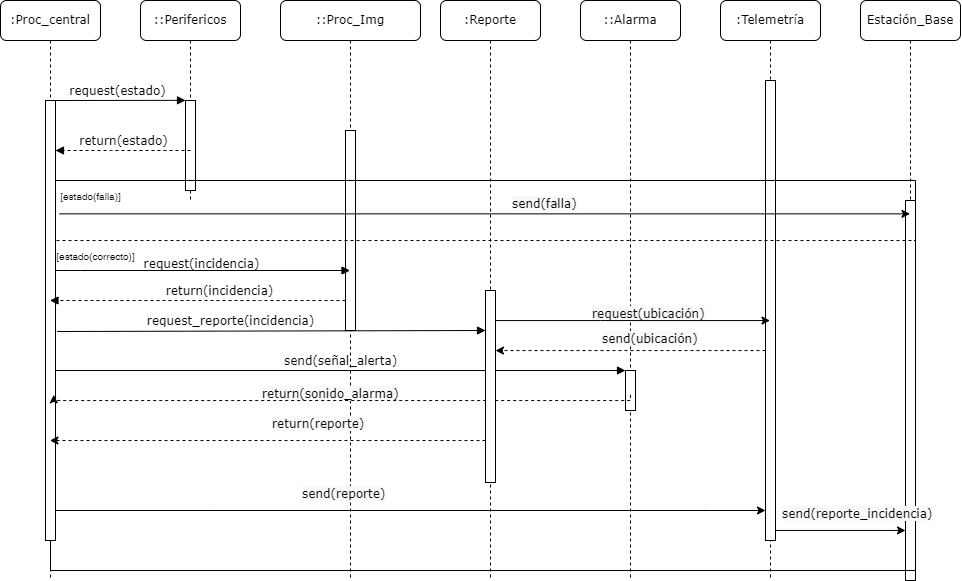

The diagram above was exported from draw.io. Its source (the exported page's mxGraphModel, read from the mxfile embedded in the PNG):
<mxGraphModel dx="738" dy="517" grid="1" gridSize="10" guides="1" tooltips="1" connect="1" arrows="1" fold="1" page="1" pageScale="1" pageWidth="1100" pageHeight="850" background="none" math="0" shadow="0">
  <root>
    <mxCell id="0" />
    <mxCell id="1" parent="0" />
    <mxCell id="7baba1c4bc27f4b0-2" value="::Perifericos" style="shape=umlLifeline;perimeter=lifelinePerimeter;whiteSpace=wrap;html=1;container=1;collapsible=0;recursiveResize=0;outlineConnect=0;rounded=1;shadow=0;comic=0;labelBackgroundColor=none;strokeWidth=1;fontFamily=Verdana;fontSize=12;align=center;" parent="1" vertex="1">
      <mxGeometry x="240" y="80" width="100" height="200" as="geometry" />
    </mxCell>
    <mxCell id="7baba1c4bc27f4b0-10" value="" style="html=1;points=[];perimeter=orthogonalPerimeter;rounded=0;shadow=0;comic=0;labelBackgroundColor=none;strokeWidth=1;fontFamily=Verdana;fontSize=12;align=center;" parent="7baba1c4bc27f4b0-2" vertex="1">
      <mxGeometry x="45" y="100" width="10" height="90" as="geometry" />
    </mxCell>
    <mxCell id="7baba1c4bc27f4b0-3" value="::Proc_Img" style="shape=umlLifeline;perimeter=lifelinePerimeter;whiteSpace=wrap;html=1;container=1;collapsible=0;recursiveResize=0;outlineConnect=0;rounded=1;shadow=0;comic=0;labelBackgroundColor=none;strokeWidth=1;fontFamily=Verdana;fontSize=12;align=center;" parent="1" vertex="1">
      <mxGeometry x="380" y="80" width="140" height="580" as="geometry" />
    </mxCell>
    <mxCell id="7baba1c4bc27f4b0-13" value="" style="html=1;points=[];perimeter=orthogonalPerimeter;rounded=0;shadow=0;comic=0;labelBackgroundColor=none;strokeWidth=1;fontFamily=Verdana;fontSize=12;align=center;" parent="7baba1c4bc27f4b0-3" vertex="1">
      <mxGeometry x="65" y="130" width="10" height="200" as="geometry" />
    </mxCell>
    <mxCell id="ob7--wOLwD1Lkr6RDhkL-26" value="&lt;span style=&quot;color: rgb(0, 0, 0); font-family: Verdana; font-size: 12px; font-style: normal; font-variant-ligatures: normal; font-variant-caps: normal; font-weight: 400; letter-spacing: normal; orphans: 2; text-align: center; text-indent: 0px; text-transform: none; widows: 2; word-spacing: 0px; -webkit-text-stroke-width: 0px; background-color: rgb(248, 249, 250); text-decoration-thickness: initial; text-decoration-style: initial; text-decoration-color: initial; float: none; display: inline !important;&quot;&gt;return(reporte)&lt;/span&gt;" style="text;whiteSpace=wrap;html=1;fontSize=10;" vertex="1" parent="7baba1c4bc27f4b0-3">
      <mxGeometry x="-10" y="410" width="150" height="40" as="geometry" />
    </mxCell>
    <mxCell id="7baba1c4bc27f4b0-4" value=":Reporte" style="shape=umlLifeline;perimeter=lifelinePerimeter;whiteSpace=wrap;html=1;container=1;collapsible=0;recursiveResize=0;outlineConnect=0;rounded=1;shadow=0;comic=0;labelBackgroundColor=none;strokeWidth=1;fontFamily=Verdana;fontSize=12;align=center;" parent="1" vertex="1">
      <mxGeometry x="540" y="80" width="100" height="580" as="geometry" />
    </mxCell>
    <mxCell id="7baba1c4bc27f4b0-5" value="::Alarma" style="shape=umlLifeline;perimeter=lifelinePerimeter;whiteSpace=wrap;html=1;container=1;collapsible=0;recursiveResize=0;outlineConnect=0;rounded=1;shadow=0;comic=0;labelBackgroundColor=none;strokeWidth=1;fontFamily=Verdana;fontSize=12;align=center;" parent="1" vertex="1">
      <mxGeometry x="680" y="80" width="100" height="580" as="geometry" />
    </mxCell>
    <mxCell id="7baba1c4bc27f4b0-19" value="" style="html=1;points=[];perimeter=orthogonalPerimeter;rounded=0;shadow=0;comic=0;labelBackgroundColor=none;strokeWidth=1;fontFamily=Verdana;fontSize=12;align=center;" parent="7baba1c4bc27f4b0-5" vertex="1">
      <mxGeometry x="45" y="370" width="10" height="40" as="geometry" />
    </mxCell>
    <mxCell id="ob7--wOLwD1Lkr6RDhkL-18" value="&lt;span style=&quot;color: rgb(0, 0, 0); font-family: Verdana; font-size: 12px; font-style: normal; font-variant-ligatures: normal; font-variant-caps: normal; font-weight: 400; letter-spacing: normal; orphans: 2; text-align: center; text-indent: 0px; text-transform: none; widows: 2; word-spacing: 0px; -webkit-text-stroke-width: 0px; background-color: rgb(248, 249, 250); text-decoration-thickness: initial; text-decoration-style: initial; text-decoration-color: initial; float: none; display: inline !important;&quot;&gt;request(ubicación)&lt;/span&gt;" style="text;whiteSpace=wrap;html=1;fontSize=10;" vertex="1" parent="7baba1c4bc27f4b0-5">
      <mxGeometry x="10" y="300" width="150" height="40" as="geometry" />
    </mxCell>
    <mxCell id="7baba1c4bc27f4b0-6" value=":Telemetría" style="shape=umlLifeline;perimeter=lifelinePerimeter;whiteSpace=wrap;html=1;container=1;collapsible=0;recursiveResize=0;outlineConnect=0;rounded=1;shadow=0;comic=0;labelBackgroundColor=none;strokeWidth=1;fontFamily=Verdana;fontSize=12;align=center;" parent="1" vertex="1">
      <mxGeometry x="820" y="80" width="100" height="580" as="geometry" />
    </mxCell>
    <mxCell id="ob7--wOLwD1Lkr6RDhkL-17" value="" style="html=1;points=[];perimeter=orthogonalPerimeter;rounded=0;shadow=0;comic=0;labelBackgroundColor=none;strokeWidth=1;fontFamily=Verdana;fontSize=12;align=center;" vertex="1" parent="7baba1c4bc27f4b0-6">
      <mxGeometry x="45" y="80" width="10" height="460" as="geometry" />
    </mxCell>
    <mxCell id="7baba1c4bc27f4b0-7" value="Estación_Base" style="shape=umlLifeline;perimeter=lifelinePerimeter;whiteSpace=wrap;html=1;container=1;collapsible=0;recursiveResize=0;outlineConnect=0;rounded=1;shadow=0;comic=0;labelBackgroundColor=none;strokeWidth=1;fontFamily=Verdana;fontSize=12;align=center;" parent="1" vertex="1">
      <mxGeometry x="960" y="80" width="100" height="580" as="geometry" />
    </mxCell>
    <mxCell id="7baba1c4bc27f4b0-25" value="" style="html=1;points=[];perimeter=orthogonalPerimeter;rounded=0;shadow=0;comic=0;labelBackgroundColor=none;strokeColor=#000000;strokeWidth=1;fillColor=#FFFFFF;fontFamily=Verdana;fontSize=12;fontColor=#000000;align=center;" parent="7baba1c4bc27f4b0-7" vertex="1">
      <mxGeometry x="45" y="200" width="10" height="380" as="geometry" />
    </mxCell>
    <mxCell id="ob7--wOLwD1Lkr6RDhkL-34" value="" style="swimlane;startSize=0;fontSize=10;" vertex="1" parent="7baba1c4bc27f4b0-7">
      <mxGeometry x="-810" y="180" width="865" height="390" as="geometry" />
    </mxCell>
    <mxCell id="NQ6Ry83cGA00tqIcaEeN-2" value="[estado(falla)]" style="text;html=1;align=center;verticalAlign=middle;resizable=0;points=[];autosize=1;strokeColor=none;fillColor=none;fontSize=10;" vertex="1" parent="ob7--wOLwD1Lkr6RDhkL-34">
      <mxGeometry width="80" height="30" as="geometry" />
    </mxCell>
    <mxCell id="NQ6Ry83cGA00tqIcaEeN-7" value="&lt;span style=&quot;color: rgb(0, 0, 0); font-family: Verdana; font-size: 12px; font-style: normal; font-variant-ligatures: normal; font-variant-caps: normal; font-weight: 400; letter-spacing: normal; orphans: 2; text-align: center; text-indent: 0px; text-transform: none; widows: 2; word-spacing: 0px; -webkit-text-stroke-width: 0px; background-color: rgb(248, 249, 250); text-decoration-thickness: initial; text-decoration-style: initial; text-decoration-color: initial; float: none; display: inline !important;&quot;&gt;send(falla)&lt;/span&gt;" style="text;whiteSpace=wrap;html=1;fontSize=10;" vertex="1" parent="ob7--wOLwD1Lkr6RDhkL-34">
      <mxGeometry x="460" y="10" width="150" height="40" as="geometry" />
    </mxCell>
    <mxCell id="ob7--wOLwD1Lkr6RDhkL-30" value="&lt;span style=&quot;color: rgb(0, 0, 0); font-family: Verdana; font-size: 12px; font-style: normal; font-variant-ligatures: normal; font-variant-caps: normal; font-weight: 400; letter-spacing: normal; orphans: 2; text-align: center; text-indent: 0px; text-transform: none; widows: 2; word-spacing: 0px; -webkit-text-stroke-width: 0px; background-color: rgb(248, 249, 250); text-decoration-thickness: initial; text-decoration-style: initial; text-decoration-color: initial; float: none; display: inline !important;&quot;&gt;send(reporte)&lt;/span&gt;" style="text;whiteSpace=wrap;html=1;fontSize=10;" vertex="1" parent="ob7--wOLwD1Lkr6RDhkL-34">
      <mxGeometry x="250" y="300" width="150" height="40" as="geometry" />
    </mxCell>
    <mxCell id="ob7--wOLwD1Lkr6RDhkL-10" value="&lt;span style=&quot;color: rgb(0, 0, 0); font-family: Verdana; font-size: 12px; font-style: normal; font-variant-ligatures: normal; font-variant-caps: normal; font-weight: 400; letter-spacing: normal; orphans: 2; text-align: center; text-indent: 0px; text-transform: none; widows: 2; word-spacing: 0px; -webkit-text-stroke-width: 0px; background-color: rgb(248, 249, 250); text-decoration-thickness: initial; text-decoration-style: initial; text-decoration-color: initial; float: none; display: inline !important;&quot;&gt;return(sonido_alarma)&lt;/span&gt;" style="text;whiteSpace=wrap;html=1;fontSize=10;" vertex="1" parent="ob7--wOLwD1Lkr6RDhkL-34">
      <mxGeometry x="210" y="200" width="130" height="40" as="geometry" />
    </mxCell>
    <mxCell id="NQ6Ry83cGA00tqIcaEeN-8" value="" style="endArrow=none;dashed=1;html=1;rounded=0;fontSize=10;" edge="1" parent="ob7--wOLwD1Lkr6RDhkL-34">
      <mxGeometry width="50" height="50" relative="1" as="geometry">
        <mxPoint y="60" as="sourcePoint" />
        <mxPoint x="865" y="60" as="targetPoint" />
      </mxGeometry>
    </mxCell>
    <mxCell id="NQ6Ry83cGA00tqIcaEeN-3" value="" style="endArrow=classic;html=1;rounded=0;fontSize=10;exitX=0.114;exitY=1.112;exitDx=0;exitDy=0;exitPerimeter=0;" edge="1" parent="7baba1c4bc27f4b0-7" source="NQ6Ry83cGA00tqIcaEeN-2" target="7baba1c4bc27f4b0-7">
      <mxGeometry width="50" height="50" relative="1" as="geometry">
        <mxPoint x="-460" y="220" as="sourcePoint" />
        <mxPoint x="-410" y="170" as="targetPoint" />
      </mxGeometry>
    </mxCell>
    <mxCell id="7baba1c4bc27f4b0-8" value=":Proc_central" style="shape=umlLifeline;perimeter=lifelinePerimeter;whiteSpace=wrap;html=1;container=1;collapsible=0;recursiveResize=0;outlineConnect=0;rounded=1;shadow=0;comic=0;labelBackgroundColor=none;strokeWidth=1;fontFamily=Verdana;fontSize=12;align=center;" parent="1" vertex="1">
      <mxGeometry x="100" y="80" width="100" height="580" as="geometry" />
    </mxCell>
    <mxCell id="7baba1c4bc27f4b0-9" value="" style="html=1;points=[];perimeter=orthogonalPerimeter;rounded=0;shadow=0;comic=0;labelBackgroundColor=none;strokeWidth=1;fontFamily=Verdana;fontSize=12;align=center;" parent="7baba1c4bc27f4b0-8" vertex="1">
      <mxGeometry x="45" y="100" width="10" height="440" as="geometry" />
    </mxCell>
    <mxCell id="ob7--wOLwD1Lkr6RDhkL-5" value="return(estado)" style="html=1;verticalAlign=bottom;endArrow=block;labelBackgroundColor=none;fontFamily=Verdana;fontSize=12;edgeStyle=elbowEdgeStyle;elbow=vertical;dashed=1;" edge="1" parent="7baba1c4bc27f4b0-8">
      <mxGeometry relative="1" as="geometry">
        <mxPoint x="190" y="150" as="sourcePoint" />
        <Array as="points">
          <mxPoint x="120" y="150" />
          <mxPoint x="195.32999999999998" y="70" />
          <mxPoint x="365.33" y="-20" />
        </Array>
        <mxPoint x="54.99666666666664" y="150" as="targetPoint" />
      </mxGeometry>
    </mxCell>
    <mxCell id="NQ6Ry83cGA00tqIcaEeN-11" value="[estado(correcto)]" style="text;html=1;align=center;verticalAlign=middle;resizable=0;points=[];autosize=1;strokeColor=none;fillColor=none;fontSize=10;" vertex="1" parent="7baba1c4bc27f4b0-8">
      <mxGeometry x="45" y="240" width="100" height="30" as="geometry" />
    </mxCell>
    <mxCell id="ob7--wOLwD1Lkr6RDhkL-15" style="edgeStyle=orthogonalEdgeStyle;rounded=0;orthogonalLoop=1;jettySize=auto;html=1;fontSize=10;" edge="1" parent="1" source="7baba1c4bc27f4b0-16" target="7baba1c4bc27f4b0-6">
      <mxGeometry relative="1" as="geometry">
        <Array as="points">
          <mxPoint x="700" y="400" />
          <mxPoint x="700" y="400" />
        </Array>
      </mxGeometry>
    </mxCell>
    <mxCell id="7baba1c4bc27f4b0-17" value="return(incidencia)" style="html=1;verticalAlign=bottom;endArrow=block;labelBackgroundColor=none;fontFamily=Verdana;fontSize=12;edgeStyle=elbowEdgeStyle;elbow=vertical;dashed=1;" parent="1" source="7baba1c4bc27f4b0-13" target="7baba1c4bc27f4b0-8" edge="1">
      <mxGeometry x="-0.146" relative="1" as="geometry">
        <mxPoint x="510" y="220" as="sourcePoint" />
        <Array as="points">
          <mxPoint x="350" y="380" />
          <mxPoint x="410" y="360" />
          <mxPoint x="370" y="390" />
          <mxPoint x="350" y="340" />
          <mxPoint x="290" y="310" />
          <mxPoint x="460" y="220" />
        </Array>
        <mxPoint as="offset" />
      </mxGeometry>
    </mxCell>
    <mxCell id="7baba1c4bc27f4b0-23" value="send(señal_alerta)" style="html=1;verticalAlign=bottom;endArrow=block;labelBackgroundColor=none;fontFamily=Verdana;fontSize=12;" parent="1" source="7baba1c4bc27f4b0-9" target="7baba1c4bc27f4b0-19" edge="1">
      <mxGeometry relative="1" as="geometry">
        <mxPoint x="510" y="420" as="sourcePoint" />
      </mxGeometry>
    </mxCell>
    <mxCell id="7baba1c4bc27f4b0-11" value="request(estado)" style="html=1;verticalAlign=bottom;endArrow=block;entryX=0;entryY=0;labelBackgroundColor=none;fontFamily=Verdana;fontSize=12;edgeStyle=elbowEdgeStyle;elbow=vertical;" parent="1" source="7baba1c4bc27f4b0-9" target="7baba1c4bc27f4b0-10" edge="1">
      <mxGeometry relative="1" as="geometry">
        <mxPoint x="220" y="190" as="sourcePoint" />
      </mxGeometry>
    </mxCell>
    <mxCell id="ob7--wOLwD1Lkr6RDhkL-1" value="request(incidencia)" style="html=1;verticalAlign=bottom;endArrow=block;labelBackgroundColor=none;fontFamily=Verdana;fontSize=12;edgeStyle=elbowEdgeStyle;elbow=vertical;" edge="1" parent="1" source="7baba1c4bc27f4b0-9" target="7baba1c4bc27f4b0-3">
      <mxGeometry x="-0.0096" y="-3" relative="1" as="geometry">
        <mxPoint x="155" y="270.34034482758625" as="sourcePoint" />
        <mxPoint x="285" y="270.03" as="targetPoint" />
        <Array as="points">
          <mxPoint x="170" y="350" />
          <mxPoint x="190" y="330" />
          <mxPoint x="370" y="310" />
        </Array>
        <mxPoint as="offset" />
      </mxGeometry>
    </mxCell>
    <mxCell id="ob7--wOLwD1Lkr6RDhkL-6" style="edgeStyle=orthogonalEdgeStyle;rounded=0;orthogonalLoop=1;jettySize=auto;html=1;entryX=0.831;entryY=0.669;entryDx=0;entryDy=0;entryPerimeter=0;dashed=1;fontSize=10;exitX=0.5;exitY=0.609;exitDx=0;exitDy=0;exitPerimeter=0;" edge="1" parent="1" source="7baba1c4bc27f4b0-19" target="7baba1c4bc27f4b0-9">
      <mxGeometry relative="1" as="geometry">
        <mxPoint x="720" y="474" as="sourcePoint" />
        <Array as="points">
          <mxPoint x="730" y="480" />
          <mxPoint x="153" y="480" />
        </Array>
      </mxGeometry>
    </mxCell>
    <mxCell id="ob7--wOLwD1Lkr6RDhkL-11" value="request_reporte(incidencia)" style="html=1;verticalAlign=bottom;endArrow=block;labelBackgroundColor=none;fontFamily=Verdana;fontSize=12;edgeStyle=elbowEdgeStyle;elbow=vertical;exitX=1.167;exitY=0.525;exitDx=0;exitDy=0;exitPerimeter=0;" edge="1" parent="1" source="7baba1c4bc27f4b0-9" target="7baba1c4bc27f4b0-16">
      <mxGeometry x="-0.1879" relative="1" as="geometry">
        <mxPoint x="150.00000000000003" y="392.88" as="sourcePoint" />
        <mxPoint x="453.27" y="390" as="targetPoint" />
        <Array as="points">
          <mxPoint x="370" y="410" />
        </Array>
        <mxPoint as="offset" />
      </mxGeometry>
    </mxCell>
    <mxCell id="ob7--wOLwD1Lkr6RDhkL-22" value="&lt;span style=&quot;color: rgb(0, 0, 0); font-family: Verdana; font-size: 12px; font-style: normal; font-variant-ligatures: normal; font-variant-caps: normal; font-weight: 400; letter-spacing: normal; orphans: 2; text-align: center; text-indent: 0px; text-transform: none; widows: 2; word-spacing: 0px; -webkit-text-stroke-width: 0px; background-color: rgb(248, 249, 250); text-decoration-thickness: initial; text-decoration-style: initial; text-decoration-color: initial; float: none; display: inline !important;&quot;&gt;send(ubicación)&lt;/span&gt;" style="text;whiteSpace=wrap;html=1;fontSize=10;" vertex="1" parent="1">
      <mxGeometry x="700" y="405" width="150" height="40" as="geometry" />
    </mxCell>
    <mxCell id="ob7--wOLwD1Lkr6RDhkL-23" style="edgeStyle=orthogonalEdgeStyle;rounded=0;orthogonalLoop=1;jettySize=auto;html=1;dashed=1;fontSize=10;" edge="1" parent="1" source="ob7--wOLwD1Lkr6RDhkL-17" target="7baba1c4bc27f4b0-16">
      <mxGeometry relative="1" as="geometry">
        <mxPoint x="600" y="440" as="targetPoint" />
        <Array as="points">
          <mxPoint x="800" y="430" />
          <mxPoint x="800" y="430" />
        </Array>
      </mxGeometry>
    </mxCell>
    <mxCell id="ob7--wOLwD1Lkr6RDhkL-28" value="" style="endArrow=classic;html=1;rounded=0;fontSize=10;dashed=1;" edge="1" parent="1" source="7baba1c4bc27f4b0-16" target="7baba1c4bc27f4b0-8">
      <mxGeometry width="50" height="50" relative="1" as="geometry">
        <mxPoint x="480" y="530" as="sourcePoint" />
        <mxPoint x="530" y="480" as="targetPoint" />
        <Array as="points">
          <mxPoint x="560" y="520" />
        </Array>
      </mxGeometry>
    </mxCell>
    <mxCell id="ob7--wOLwD1Lkr6RDhkL-29" value="" style="endArrow=classic;html=1;rounded=0;fontSize=10;startArrow=none;" edge="1" parent="1" source="7baba1c4bc27f4b0-4" target="ob7--wOLwD1Lkr6RDhkL-17">
      <mxGeometry width="50" height="50" relative="1" as="geometry">
        <mxPoint x="160" y="600" as="sourcePoint" />
        <mxPoint x="210" y="550" as="targetPoint" />
        <Array as="points">
          <mxPoint x="810" y="590" />
        </Array>
      </mxGeometry>
    </mxCell>
    <mxCell id="ob7--wOLwD1Lkr6RDhkL-32" style="edgeStyle=orthogonalEdgeStyle;rounded=0;orthogonalLoop=1;jettySize=auto;html=1;fontSize=10;" edge="1" parent="1" source="ob7--wOLwD1Lkr6RDhkL-17" target="7baba1c4bc27f4b0-25">
      <mxGeometry relative="1" as="geometry">
        <Array as="points">
          <mxPoint x="980" y="610" />
          <mxPoint x="980" y="610" />
        </Array>
      </mxGeometry>
    </mxCell>
    <mxCell id="ob7--wOLwD1Lkr6RDhkL-33" value="&lt;span style=&quot;color: rgb(0, 0, 0); font-family: Verdana; font-size: 12px; font-style: normal; font-variant-ligatures: normal; font-variant-caps: normal; font-weight: 400; letter-spacing: normal; orphans: 2; text-align: center; text-indent: 0px; text-transform: none; widows: 2; word-spacing: 0px; -webkit-text-stroke-width: 0px; background-color: rgb(248, 249, 250); text-decoration-thickness: initial; text-decoration-style: initial; text-decoration-color: initial; float: none; display: inline !important;&quot;&gt;send(reporte_incidencia)&lt;/span&gt;" style="text;whiteSpace=wrap;html=1;fontSize=10;" vertex="1" parent="1">
      <mxGeometry x="880" y="580" width="150" height="40" as="geometry" />
    </mxCell>
    <mxCell id="7baba1c4bc27f4b0-16" value="" style="html=1;points=[];perimeter=orthogonalPerimeter;rounded=0;shadow=0;comic=0;labelBackgroundColor=none;strokeWidth=1;fontFamily=Verdana;fontSize=12;align=center;" parent="1" vertex="1">
      <mxGeometry x="585" y="370" width="10" height="192" as="geometry" />
    </mxCell>
    <mxCell id="NQ6Ry83cGA00tqIcaEeN-12" value="" style="endArrow=none;html=1;rounded=0;fontSize=10;" edge="1" parent="1" source="7baba1c4bc27f4b0-9" target="7baba1c4bc27f4b0-4">
      <mxGeometry width="50" height="50" relative="1" as="geometry">
        <mxPoint x="155" y="512.82" as="sourcePoint" />
        <mxPoint x="867.98" y="512.82" as="targetPoint" />
        <Array as="points">
          <mxPoint x="310" y="590" />
        </Array>
      </mxGeometry>
    </mxCell>
  </root>
</mxGraphModel>